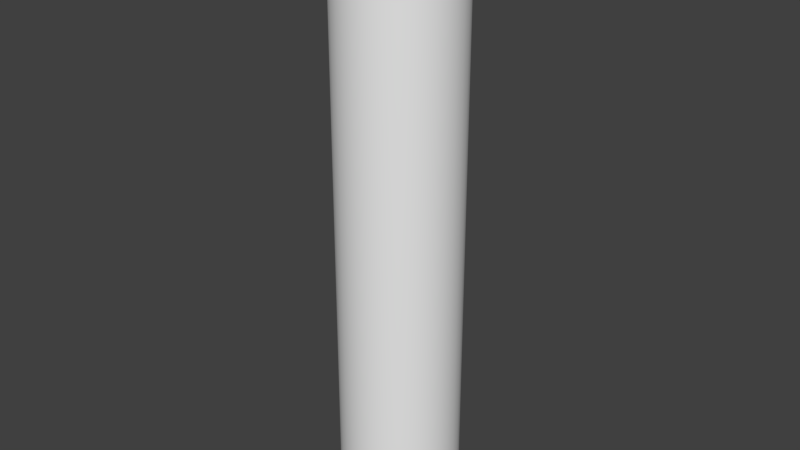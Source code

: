 # Source: untitled.blend  (saved by Blender 2.79.0; exported with 4.5.12 LTS)
import bpy
from mathutils import Matrix  # noqa: F401  (used for matrix-valued properties, if any)

bpy.ops.wm.read_factory_settings(use_empty=True)
scene = bpy.context.scene
scene.name = 'Scene'

# ---- collections
col_collection_1 = bpy.data.collections.new('Collection 1'); scene.collection.children.link(col_collection_1)

# ---- materials (node trees are filled in below, after node groups)
mat_material = bpy.data.materials.new('Material')
mat_material.alpha_threshold = 0.0
mat_material.use_transparent_shadow = False
mat_material.roughness = 0.5

# ---- material node trees

# ---- world
world_world = bpy.data.worlds.new('World'); scene.world = world_world
world_world.color = (0.05088, 0.05088, 0.05088)
world_world.use_sun_shadow = False
world_world.sun_shadow_jitter_overblur = 0.0
world_world.cycles.sampling_method = 'MANUAL'

# ---- meshes
me_walec_003 = bpy.data.meshes.new('Walec.003')
me_walec_003.from_pydata([(9.103, 400.0, 25.01), (13.31, 400.0, 23.05), (17.11, 400.0, 20.39), (20.39, 400.0, 17.11), (23.05, 400.0, 13.31), (25.01, 400.0, 9.103), (26.21, 400.0, 4.622), (26.62, 400.0, 0.0), (26.21, 400.0, -4.622), (25.01, 400.0, -9.103), (23.05, 400.0, -13.31), (20.39, 400.0, -17.11), (17.11, 400.0, -20.39), (13.31, 400.0, -23.05), (9.103, 400.0, -25.01), (4.622, 400.0, -26.21), (0.0, 400.0, -26.62), (-4.622, 400.0, -26.21), (-9.103, 400.0, -25.01), (-13.31, 400.0, -23.05), (-17.11, 400.0, -20.39), (-20.39, 400.0, -17.11), (-23.05, 400.0, -13.31), (-25.01, 400.0, -9.103), (-26.21, 400.0, -4.622), (-26.62, 400.0, 0.0), (-26.21, 400.0, 4.622), (-25.01, 400.0, 9.103), (-23.05, 400.0, 13.31), (-20.39, 400.0, 17.11), (-17.11, 400.0, 20.39), (-13.31, 400.0, 23.05), (-9.103, 400.0, 25.01), (-4.622, 400.0, 26.21), (0.0, 400.0, 26.62), (4.622, 400.0, 26.21), (39.39, 0.0, -6.946), (40.0, 0.0, 0.0), (0.0, 0.0, 0.0), (39.39, 0.0, -6.946), (39.39, 380.0, -6.946), (40.0, 380.0, 0.0), (40.0, 0.0, 0.0), (-13.68, 0.0, 37.59), (-20.0, 0.0, 34.64), (37.59, 0.0, -13.68), (37.59, 0.0, -13.68), (37.59, 380.0, -13.68), (-13.68, 0.0, 37.59), (-13.68, 380.0, 37.59), (-20.0, 380.0, 34.64), (-20.0, 0.0, 34.64), (34.64, 0.0, -20.0), (34.64, 0.0, -20.0), (34.64, 380.0, -20.0), (-6.946, 0.0, 39.39), (30.64, 0.0, -25.71), (30.64, 0.0, -25.71), (30.64, 380.0, -25.71), (-6.946, 0.0, 39.39), (-6.946, 380.0, 39.39), (25.71, 0.0, -30.64), (25.71, 0.0, -30.64), (25.71, 380.0, -30.64), (0.0, 0.0, 40.0), (20.0, 0.0, -34.64), (20.0, 0.0, -34.64), (20.0, 380.0, -34.64), (0.0, 0.0, 40.0), (0.0, 380.0, 40.0), (13.68, 0.0, -37.59), (13.68, 0.0, -37.59), (13.68, 380.0, -37.59), (6.946, 0.0, 39.39), (6.946, 0.0, -39.39), (6.946, 0.0, -39.39), (6.946, 380.0, -39.39), (6.946, 0.0, 39.39), (6.946, 380.0, 39.39), (0.0, 0.0, -40.0), (0.0, 0.0, -40.0), (0.0, 380.0, -40.0), (13.68, 0.0, 37.59), (-6.946, 0.0, -39.39), (-6.946, 0.0, -39.39), (-6.946, 380.0, -39.39), (13.68, 0.0, 37.59), (13.68, 380.0, 37.59), (-13.68, 0.0, -37.59), (-13.68, 0.0, -37.59), (-13.68, 380.0, -37.59), (20.0, 0.0, 34.64), (-20.0, 0.0, -34.64), (-20.0, 0.0, -34.64), (-20.0, 380.0, -34.64), (20.0, 0.0, 34.64), (20.0, 380.0, 34.64), (-25.71, 0.0, -30.64), (-25.71, 0.0, -30.64), (-25.71, 380.0, -30.64), (25.71, 0.0, 30.64), (-30.64, 0.0, -25.71), (-30.64, 0.0, -25.71), (-30.64, 380.0, -25.71), (25.71, 0.0, 30.64), (25.71, 380.0, 30.64), (-34.64, 0.0, -20.0), (-34.64, 0.0, -20.0), (-34.64, 380.0, -20.0), (30.64, 0.0, 25.71), (-37.59, 0.0, -13.68), (-37.59, 0.0, -13.68), (-37.59, 380.0, -13.68), (30.64, 0.0, 25.71), (30.64, 380.0, 25.71), (-39.39, 0.0, -6.946), (-39.39, 0.0, -6.946), (-39.39, 380.0, -6.946), (34.64, 0.0, 20.0), (-40.0, 0.0, 0.0), (-40.0, 0.0, 0.0), (-40.0, 380.0, 0.0), (34.64, 0.0, 20.0), (34.64, 380.0, 20.0), (-39.39, 0.0, 6.946), (-39.39, 0.0, 6.946), (-39.39, 380.0, 6.946), (37.59, 0.0, 13.68), (-37.59, 0.0, 13.68), (-37.59, 0.0, 13.68), (-37.59, 380.0, 13.68), (37.59, 0.0, 13.68), (37.59, 380.0, 13.68), (-34.64, 0.0, 20.0), (-34.64, 0.0, 20.0), (-34.64, 380.0, 20.0), (39.39, 0.0, 6.946), (-30.64, 0.0, 25.71), (-30.64, 0.0, 25.71), (-30.64, 380.0, 25.71), (39.39, 0.0, 6.946), (39.39, 380.0, 6.946), (-25.71, 0.0, 30.64), (-25.71, 0.0, 30.64), (-25.71, 380.0, 30.64), (29.88, 399.4, 0.0), (29.43, 399.4, -5.189), (28.08, 399.4, -10.22), (-14.94, 399.4, 25.88), (-10.22, 399.4, 28.08), (25.88, 399.4, -14.94), (22.89, 399.4, -19.21), (-5.189, 399.4, 29.43), (19.21, 399.4, -22.89), (14.94, 399.4, -25.88), (0.0, 399.4, 29.88), (10.22, 399.4, -28.08), (5.189, 399.4, -29.43), (5.189, 399.4, 29.43), (0.0, 399.4, -29.88), (-5.189, 399.4, -29.43), (10.22, 399.4, 28.08), (-10.22, 399.4, -28.08), (-14.94, 399.4, -25.88), (14.94, 399.4, 25.88), (-19.21, 399.4, -22.89), (-22.89, 399.4, -19.21), (19.21, 399.4, 22.89), (-25.88, 399.4, -14.94), (-28.08, 399.4, -10.22), (22.89, 399.4, 19.21), (-29.43, 399.4, -5.189), (-29.88, 399.4, 0.0), (25.88, 399.4, 14.94), (-29.43, 399.4, 5.189), (-28.08, 399.4, 10.22), (28.08, 399.4, 10.22), (-25.88, 399.4, 14.94), (-22.89, 399.4, 19.21), (29.43, 399.4, 5.189), (-19.21, 399.4, 22.89), (33.16, 397.4, 0.0), (32.66, 397.4, -5.758), (36.08, 394.1, 0.0), (35.53, 394.1, -6.265), (38.29, 389.8, 0.0), (37.71, 389.8, -6.649), (39.6, 384.9, 0.0), (38.99, 384.9, -6.876), (31.16, 397.4, -11.34), (33.9, 394.1, -12.34), (35.98, 389.8, -13.1), (37.21, 384.9, -13.54), (-16.58, 397.4, 28.72), (-11.34, 397.4, 31.16), (-18.04, 394.1, 31.25), (-12.34, 394.1, 33.9), (-19.15, 389.8, 33.16), (-13.1, 389.8, 35.98), (-19.8, 384.9, 34.29), (-13.54, 384.9, 37.21), (28.72, 397.4, -16.58), (31.25, 394.1, -18.04), (33.16, 389.8, -19.15), (34.29, 384.9, -19.8), (25.4, 397.4, -21.32), (27.64, 394.1, -23.19), (29.33, 389.8, -24.61), (30.33, 384.9, -25.45), (-5.758, 397.4, 32.66), (-6.265, 394.1, 35.53), (-6.649, 389.8, 37.71), (-6.876, 384.9, 38.99), (21.32, 397.4, -25.4), (23.19, 394.1, -27.64), (24.61, 389.8, -29.33), (25.45, 384.9, -30.33), (16.58, 397.4, -28.72), (18.04, 394.1, -31.25), (19.15, 389.8, -33.16), (19.8, 384.9, -34.29), (0.0, 397.4, 33.16), (0.0, 394.1, 36.08), (0.0, 389.8, 38.29), (0.0, 384.9, 39.6), (11.34, 397.4, -31.16), (12.34, 394.1, -33.9), (13.1, 389.8, -35.98), (13.54, 384.9, -37.21), (5.758, 397.4, -32.66), (6.265, 394.1, -35.53), (6.649, 389.8, -37.71), (6.876, 384.9, -38.99), (5.758, 397.4, 32.66), (6.265, 394.1, 35.53), (6.649, 389.8, 37.71), (6.876, 384.9, 38.99), (0.0, 397.4, -33.16), (0.0, 394.1, -36.08), (0.0, 389.8, -38.29), (0.0, 384.9, -39.6), (-5.758, 397.4, -32.66), (-6.265, 394.1, -35.53), (-6.649, 389.8, -37.71), (-6.876, 384.9, -38.99), (11.34, 397.4, 31.16), (12.34, 394.1, 33.9), (13.1, 389.8, 35.98), (13.54, 384.9, 37.21), (-11.34, 397.4, -31.16), (-12.34, 394.1, -33.9), (-13.1, 389.8, -35.98), (-13.54, 384.9, -37.21), (-16.58, 397.4, -28.72), (-18.04, 394.1, -31.25), (-19.15, 389.8, -33.16), (-19.8, 384.9, -34.29), (16.58, 397.4, 28.72), (18.04, 394.1, 31.25), (19.15, 389.8, 33.16), (19.8, 384.9, 34.29), (-21.32, 397.4, -25.4), (-23.19, 394.1, -27.64), (-24.61, 389.8, -29.33), (-25.45, 384.9, -30.33), (-25.4, 397.4, -21.32), (-27.64, 394.1, -23.19), (-29.33, 389.8, -24.61), (-30.33, 384.9, -25.45), (21.32, 397.4, 25.4), (23.19, 394.1, 27.64), (24.61, 389.8, 29.33), (25.45, 384.9, 30.33), (-28.72, 397.4, -16.58), (-31.25, 394.1, -18.04), (-33.16, 389.8, -19.15), (-34.29, 384.9, -19.8), (-31.16, 397.4, -11.34), (-33.9, 394.1, -12.34), (-35.98, 389.8, -13.1), (-37.21, 384.9, -13.54), (25.4, 397.4, 21.32), (27.64, 394.1, 23.19), (29.33, 389.8, 24.61), (30.33, 384.9, 25.45), (-32.66, 397.4, -5.758), (-35.53, 394.1, -6.265), (-37.71, 389.8, -6.649), (-38.99, 384.9, -6.876), (-33.16, 397.4, 0.0), (-36.08, 394.1, 0.0), (-38.29, 389.8, 0.0), (-39.6, 384.9, 0.0), (28.72, 397.4, 16.58), (31.25, 394.1, 18.04), (33.16, 389.8, 19.15), (34.29, 384.9, 19.8), (-32.66, 397.4, 5.758), (-35.53, 394.1, 6.265), (-37.71, 389.8, 6.649), (-38.99, 384.9, 6.876), (-31.16, 397.4, 11.34), (-33.9, 394.1, 12.34), (-35.98, 389.8, 13.1), (-37.21, 384.9, 13.54), (31.16, 397.4, 11.34), (33.9, 394.1, 12.34), (35.98, 389.8, 13.1), (37.21, 384.9, 13.54), (-28.72, 397.4, 16.58), (-31.25, 394.1, 18.04), (-33.16, 389.8, 19.15), (-34.29, 384.9, 19.8), (-25.4, 397.4, 21.32), (-27.64, 394.1, 23.19), (-29.33, 389.8, 24.61), (-30.33, 384.9, 25.45), (32.66, 397.4, 5.758), (35.53, 394.1, 6.265), (37.71, 389.8, 6.649), (38.99, 384.9, 6.876), (-21.32, 397.4, 25.4), (-23.19, 394.1, 27.64), (-24.61, 389.8, 29.33), (-25.45, 384.9, 30.33)], [], [(0, 1, 2, 3, 4, 5, 6, 7, 8, 9, 10, 11, 12, 13, 14, 15, 16, 17, 18, 19, 20, 21, 22, 23, 24, 25, 26, 27, 28, 29, 30, 31, 32, 33, 34, 35), (36, 37, 38), (39, 40, 41, 42), (43, 44, 38), (45, 36, 38), (46, 47, 40, 39), (48, 49, 50, 51), (52, 45, 38), (53, 54, 47, 46), (55, 43, 38), (56, 52, 38), (57, 58, 54, 53), (59, 60, 49, 48), (61, 56, 38), (62, 63, 58, 57), (64, 55, 38), (65, 61, 38), (66, 67, 63, 62), (68, 69, 60, 59), (70, 65, 38), (71, 72, 67, 66), (73, 64, 38), (74, 70, 38), (75, 76, 72, 71), (77, 78, 69, 68), (79, 74, 38), (80, 81, 76, 75), (82, 73, 38), (83, 79, 38), (84, 85, 81, 80), (86, 87, 78, 77), (88, 83, 38), (89, 90, 85, 84), (91, 82, 38), (92, 88, 38), (93, 94, 90, 89), (95, 96, 87, 86), (97, 92, 38), (98, 99, 94, 93), (100, 91, 38), (101, 97, 38), (102, 103, 99, 98), (104, 105, 96, 95), (106, 101, 38), (107, 108, 103, 102), (109, 100, 38), (110, 106, 38), (111, 112, 108, 107), (113, 114, 105, 104), (115, 110, 38), (116, 117, 112, 111), (118, 109, 38), (119, 115, 38), (120, 121, 117, 116), (122, 123, 114, 113), (124, 119, 38), (125, 126, 121, 120), (127, 118, 38), (128, 124, 38), (129, 130, 126, 125), (131, 132, 123, 122), (133, 128, 38), (134, 135, 130, 129), (136, 127, 38), (137, 133, 38), (138, 139, 135, 134), (140, 141, 132, 131), (142, 137, 38), (143, 144, 139, 138), (37, 136, 38), (44, 142, 38), (51, 50, 144, 143), (42, 41, 141, 140), (7, 145, 146, 8), (8, 146, 147, 9), (31, 148, 149, 32), (9, 147, 150, 10), (10, 150, 151, 11), (32, 149, 152, 33), (11, 151, 153, 12), (12, 153, 154, 13), (33, 152, 155, 34), (13, 154, 156, 14), (14, 156, 157, 15), (34, 155, 158, 35), (15, 157, 159, 16), (16, 159, 160, 17), (35, 158, 161, 0), (17, 160, 162, 18), (18, 162, 163, 19), (0, 161, 164, 1), (19, 163, 165, 20), (20, 165, 166, 21), (1, 164, 167, 2), (21, 166, 168, 22), (22, 168, 169, 23), (2, 167, 170, 3), (23, 169, 171, 24), (24, 171, 172, 25), (3, 170, 173, 4), (25, 172, 174, 26), (26, 174, 175, 27), (4, 173, 176, 5), (27, 175, 177, 28), (28, 177, 178, 29), (5, 176, 179, 6), (29, 178, 180, 30), (30, 180, 148, 31), (6, 179, 145, 7), (145, 181, 182, 146), (181, 183, 184, 182), (183, 185, 186, 184), (185, 187, 188, 186), (187, 41, 40, 188), (146, 182, 189, 147), (182, 184, 190, 189), (184, 186, 191, 190), (186, 188, 192, 191), (188, 40, 47, 192), (148, 193, 194, 149), (193, 195, 196, 194), (195, 197, 198, 196), (197, 199, 200, 198), (199, 50, 49, 200), (147, 189, 201, 150), (189, 190, 202, 201), (190, 191, 203, 202), (191, 192, 204, 203), (192, 47, 54, 204), (150, 201, 205, 151), (201, 202, 206, 205), (202, 203, 207, 206), (203, 204, 208, 207), (204, 54, 58, 208), (149, 194, 209, 152), (194, 196, 210, 209), (196, 198, 211, 210), (198, 200, 212, 211), (200, 49, 60, 212), (151, 205, 213, 153), (205, 206, 214, 213), (206, 207, 215, 214), (207, 208, 216, 215), (208, 58, 63, 216), (153, 213, 217, 154), (213, 214, 218, 217), (214, 215, 219, 218), (215, 216, 220, 219), (216, 63, 67, 220), (152, 209, 221, 155), (209, 210, 222, 221), (210, 211, 223, 222), (211, 212, 224, 223), (212, 60, 69, 224), (154, 217, 225, 156), (217, 218, 226, 225), (218, 219, 227, 226), (219, 220, 228, 227), (220, 67, 72, 228), (156, 225, 229, 157), (225, 226, 230, 229), (226, 227, 231, 230), (227, 228, 232, 231), (228, 72, 76, 232), (155, 221, 233, 158), (221, 222, 234, 233), (222, 223, 235, 234), (223, 224, 236, 235), (224, 69, 78, 236), (157, 229, 237, 159), (229, 230, 238, 237), (230, 231, 239, 238), (231, 232, 240, 239), (232, 76, 81, 240), (159, 237, 241, 160), (237, 238, 242, 241), (238, 239, 243, 242), (239, 240, 244, 243), (240, 81, 85, 244), (158, 233, 245, 161), (233, 234, 246, 245), (234, 235, 247, 246), (235, 236, 248, 247), (236, 78, 87, 248), (160, 241, 249, 162), (241, 242, 250, 249), (242, 243, 251, 250), (243, 244, 252, 251), (244, 85, 90, 252), (162, 249, 253, 163), (249, 250, 254, 253), (250, 251, 255, 254), (251, 252, 256, 255), (252, 90, 94, 256), (161, 245, 257, 164), (245, 246, 258, 257), (246, 247, 259, 258), (247, 248, 260, 259), (248, 87, 96, 260), (163, 253, 261, 165), (253, 254, 262, 261), (254, 255, 263, 262), (255, 256, 264, 263), (256, 94, 99, 264), (165, 261, 265, 166), (261, 262, 266, 265), (262, 263, 267, 266), (263, 264, 268, 267), (264, 99, 103, 268), (164, 257, 269, 167), (257, 258, 270, 269), (258, 259, 271, 270), (259, 260, 272, 271), (260, 96, 105, 272), (166, 265, 273, 168), (265, 266, 274, 273), (266, 267, 275, 274), (267, 268, 276, 275), (268, 103, 108, 276), (168, 273, 277, 169), (273, 274, 278, 277), (274, 275, 279, 278), (275, 276, 280, 279), (276, 108, 112, 280), (167, 269, 281, 170), (269, 270, 282, 281), (270, 271, 283, 282), (271, 272, 284, 283), (272, 105, 114, 284), (169, 277, 285, 171), (277, 278, 286, 285), (278, 279, 287, 286), (279, 280, 288, 287), (280, 112, 117, 288), (171, 285, 289, 172), (285, 286, 290, 289), (286, 287, 291, 290), (287, 288, 292, 291), (288, 117, 121, 292), (170, 281, 293, 173), (281, 282, 294, 293), (282, 283, 295, 294), (283, 284, 296, 295), (284, 114, 123, 296), (172, 289, 297, 174), (289, 290, 298, 297), (290, 291, 299, 298), (291, 292, 300, 299), (292, 121, 126, 300), (174, 297, 301, 175), (297, 298, 302, 301), (298, 299, 303, 302), (299, 300, 304, 303), (300, 126, 130, 304), (173, 293, 305, 176), (293, 294, 306, 305), (294, 295, 307, 306), (295, 296, 308, 307), (296, 123, 132, 308), (175, 301, 309, 177), (301, 302, 310, 309), (302, 303, 311, 310), (303, 304, 312, 311), (304, 130, 135, 312), (177, 309, 313, 178), (309, 310, 314, 313), (310, 311, 315, 314), (311, 312, 316, 315), (312, 135, 139, 316), (176, 305, 317, 179), (305, 306, 318, 317), (306, 307, 319, 318), (307, 308, 320, 319), (308, 132, 141, 320), (178, 313, 321, 180), (313, 314, 322, 321), (314, 315, 323, 322), (315, 316, 324, 323), (316, 139, 144, 324), (180, 321, 193, 148), (321, 322, 195, 193), (322, 323, 197, 195), (323, 324, 199, 197), (324, 144, 50, 199), (179, 317, 181, 145), (317, 318, 183, 181), (318, 319, 185, 183), (319, 320, 187, 185), (320, 141, 41, 187)])
me_walec_003.polygons.foreach_set('use_smooth', [True] * 289)
_uv = me_walec_003.uv_layers.new(name='UVMap')
_uv.uv.foreach_set('vector', [0.6109, 0.8137, 0.6644, 0.7893, 0.7128, 0.7557, 0.7546, 0.7142, 0.7884, 0.6659, 0.8131, 0.6124, 0.8281, 0.5555, 0.8328, 0.4968, 0.8271, 0.4384, 0.8112, 0.3819, 0.7857, 0.3292, 0.7515, 0.2819, 0.7097, 0.2414, 0.6616, 0.2089, 0.6087, 0.1853, 0.5527, 0.1713, 0.4953, 0.1672, 0.4382, 0.173, 0.3831, 0.1884, 0.3316, 0.213, 0.285, 0.2461, 0.2448, 0.2865, 0.2121, 0.3332, 0.1879, 0.3848, 0.1728, 0.4398, 0.1672, 0.4967, 0.1715, 0.5538, 0.1856, 0.6094, 0.2092, 0.662, 0.2415, 0.7098, 0.2817, 0.7514, 0.3287, 0.7855, 0.3811, 0.811, 0.4373, 0.8269, 0.4955, 0.8328, 0.554, 0.8284, 0.007596, 0.5868, 0.0, 0.5, 0.5, 0.5, 0.02613, 0.722, 0.9761, 0.722, 0.9761, 0.7498, 0.02613, 0.7498, 0.671, 0.03015, 0.75, 0.06699, 0.5, 0.5, 0.03015, 0.671, 0.007596, 0.5868, 0.5, 0.5, 0.02613, 0.6942, 0.9761, 0.6942, 0.9761, 0.722, 0.02613, 0.722, 0.02697, 0.5554, 0.977, 0.5554, 0.977, 0.5831, 0.02697, 0.5831, 0.06699, 0.75, 0.03015, 0.671, 0.5, 0.5, 0.02613, 0.6665, 0.9761, 0.6665, 0.9761, 0.6942, 0.02613, 0.6942, 0.5868, 0.007596, 0.671, 0.03015, 0.5, 0.5, 0.117, 0.8214, 0.06699, 0.75, 0.5, 0.5, 0.02613, 0.6387, 0.9761, 0.6387, 0.9761, 0.6665, 0.02613, 0.6665, 0.02697, 0.5276, 0.977, 0.5276, 0.977, 0.5554, 0.02697, 0.5554, 0.1786, 0.883, 0.117, 0.8214, 0.5, 0.5, 0.02613, 0.6109, 0.9761, 0.6109, 0.9761, 0.6387, 0.02613, 0.6387, 0.5, 0.0, 0.5868, 0.007596, 0.5, 0.5, 0.25, 0.933, 0.1786, 0.883, 0.5, 0.5, 0.02613, 0.5831, 0.9761, 0.5831, 0.9761, 0.6109, 0.02613, 0.6109, 0.02697, 0.4998, 0.977, 0.4998, 0.977, 0.5276, 0.02697, 0.5276, 0.329, 0.9698, 0.25, 0.933, 0.5, 0.5, 0.02613, 0.5554, 0.9761, 0.5554, 0.9761, 0.5831, 0.02613, 0.5831, 0.4132, 0.007596, 0.5, 0.0, 0.5, 0.5, 0.4132, 0.9924, 0.329, 0.9698, 0.5, 0.5, 0.02613, 0.5276, 0.9761, 0.5276, 0.9761, 0.5554, 0.02613, 0.5554, 0.02697, 0.472, 0.977, 0.472, 0.977, 0.4998, 0.02697, 0.4998, 0.5, 1.0, 0.4132, 0.9924, 0.5, 0.5, 0.02613, 0.4998, 0.9761, 0.4998, 0.9761, 0.5276, 0.02613, 0.5276, 0.329, 0.03015, 0.4132, 0.007596, 0.5, 0.5, 0.5868, 0.9924, 0.5, 1.0, 0.5, 0.5, 0.02613, 0.472, 0.9761, 0.472, 0.9761, 0.4998, 0.02613, 0.4998, 0.02697, 0.4442, 0.977, 0.4442, 0.977, 0.472, 0.02697, 0.472, 0.671, 0.9698, 0.5868, 0.9924, 0.5, 0.5, 0.02613, 0.4442, 0.9761, 0.4442, 0.9761, 0.472, 0.02613, 0.472, 0.25, 0.06699, 0.329, 0.03015, 0.5, 0.5, 0.75, 0.933, 0.671, 0.9698, 0.5, 0.5, 0.02613, 0.4165, 0.9761, 0.4165, 0.9761, 0.4442, 0.02613, 0.4442, 0.02697, 0.4165, 0.977, 0.4165, 0.977, 0.4442, 0.02697, 0.4442, 0.8214, 0.883, 0.75, 0.933, 0.5, 0.5, 0.02613, 0.3887, 0.9761, 0.3887, 0.9761, 0.4165, 0.02613, 0.4165, 0.1786, 0.117, 0.25, 0.06699, 0.5, 0.5, 0.883, 0.8214, 0.8214, 0.883, 0.5, 0.5, 0.02613, 0.3609, 0.9761, 0.3609, 0.9761, 0.3887, 0.02613, 0.3887, 0.02697, 0.3887, 0.977, 0.3887, 0.977, 0.4165, 0.02697, 0.4165, 0.933, 0.75, 0.883, 0.8214, 0.5, 0.5, 0.02613, 0.3331, 0.9761, 0.3331, 0.9761, 0.3609, 0.02613, 0.3609, 0.117, 0.1786, 0.1786, 0.117, 0.5, 0.5, 0.9698, 0.671, 0.933, 0.75, 0.5, 0.5, 0.02613, 0.3054, 0.9761, 0.3054, 0.9761, 0.3331, 0.02613, 0.3331, 0.02697, 0.3609, 0.977, 0.3609, 0.977, 0.3887, 0.02697, 0.3887, 0.9924, 0.5868, 0.9698, 0.671, 0.5, 0.5, 0.02613, 0.2776, 0.9761, 0.2776, 0.9761, 0.3054, 0.02613, 0.3054, 0.06699, 0.25, 0.117, 0.1786, 0.5, 0.5, 1.0, 0.5, 0.9924, 0.5868, 0.5, 0.5, 0.02613, 0.2498, 0.9761, 0.2498, 0.9761, 0.2776, 0.02613, 0.2776, 0.02697, 0.3331, 0.977, 0.3331, 0.977, 0.3609, 0.02697, 0.3609, 0.9924, 0.4132, 1.0, 0.5, 0.5, 0.5, 0.02697, 0.722, 0.977, 0.722, 0.977, 0.7498, 0.02697, 0.7498, 0.03015, 0.329, 0.06699, 0.25, 0.5, 0.5, 0.9698, 0.329, 0.9924, 0.4132, 0.5, 0.5, 0.02697, 0.6942, 0.977, 0.6942, 0.977, 0.722, 0.02697, 0.722, 0.02697, 0.3054, 0.977, 0.3054, 0.977, 0.3331, 0.02697, 0.3331, 0.933, 0.25, 0.9698, 0.329, 0.5, 0.5, 0.02697, 0.6665, 0.977, 0.6665, 0.977, 0.6942, 0.02697, 0.6942, 0.007596, 0.4132, 0.03015, 0.329, 0.5, 0.5, 0.883, 0.1786, 0.933, 0.25, 0.5, 0.5, 0.02697, 0.6387, 0.977, 0.6387, 0.977, 0.6665, 0.02697, 0.6665, 0.02697, 0.2776, 0.977, 0.2776, 0.977, 0.3054, 0.02697, 0.3054, 0.8214, 0.117, 0.883, 0.1786, 0.5, 0.5, 0.02697, 0.6109, 0.977, 0.6109, 0.977, 0.6387, 0.02697, 0.6387, 0.0, 0.5, 0.007596, 0.4132, 0.5, 0.5, 0.75, 0.06699, 0.8214, 0.117, 0.5, 0.5, 0.02697, 0.5831, 0.977, 0.5831, 0.977, 0.6109, 0.02697, 0.6109, 0.02697, 0.2498, 0.977, 0.2498, 0.977, 0.2776, 0.02697, 0.2776, 0.8328, 0.4968, 0.8523, 0.4981, 0.8463, 0.4349, 0.8271, 0.4384, 0.8271, 0.4384, 0.8466, 0.4363, 0.8296, 0.3752, 0.8112, 0.3819, 0.3287, 0.7855, 0.3191, 0.8025, 0.376, 0.8299, 0.3811, 0.811, 0.8112, 0.3819, 0.8301, 0.3766, 0.8027, 0.3195, 0.7857, 0.3292, 0.7857, 0.3292, 0.8035, 0.3208, 0.7666, 0.2695, 0.7515, 0.2819, 0.3811, 0.811, 0.3746, 0.8294, 0.4354, 0.8465, 0.4373, 0.8269, 0.7515, 0.2819, 0.7676, 0.2706, 0.7224, 0.2266, 0.7097, 0.2414, 0.7097, 0.2414, 0.7235, 0.2275, 0.6716, 0.1921, 0.6616, 0.2089, 0.4373, 0.8269, 0.434, 0.8462, 0.497, 0.8524, 0.4955, 0.8328, 0.6616, 0.2089, 0.6728, 0.1928, 0.6156, 0.167, 0.6087, 0.1853, 0.6087, 0.1853, 0.617, 0.1675, 0.5563, 0.1521, 0.5527, 0.1713, 0.4955, 0.8328, 0.4955, 0.8524, 0.5587, 0.8474, 0.554, 0.8284, 0.5527, 0.1713, 0.5577, 0.1523, 0.4954, 0.1476, 0.4953, 0.1672, 0.4953, 0.1672, 0.4968, 0.1476, 0.4348, 0.1537, 0.4382, 0.173, 0.554, 0.8284, 0.5573, 0.8477, 0.6188, 0.8317, 0.6109, 0.8137, 0.4382, 0.173, 0.4362, 0.1534, 0.3763, 0.1701, 0.3831, 0.1884, 0.3831, 0.1884, 0.3776, 0.1696, 0.3215, 0.1963, 0.3316, 0.213, 0.6109, 0.8137, 0.6174, 0.8322, 0.6751, 0.8057, 0.6644, 0.7893, 0.3316, 0.213, 0.3227, 0.1955, 0.2721, 0.2314, 0.285, 0.2461, 0.285, 0.2461, 0.2732, 0.2304, 0.2294, 0.2744, 0.2448, 0.2865, 0.6644, 0.7893, 0.6739, 0.8064, 0.7261, 0.7701, 0.7128, 0.7557, 0.2448, 0.2865, 0.2304, 0.2733, 0.1948, 0.3241, 0.2121, 0.3332, 0.2121, 0.3332, 0.1955, 0.3228, 0.1691, 0.379, 0.1879, 0.3848, 0.7128, 0.7557, 0.725, 0.7711, 0.7701, 0.7262, 0.7546, 0.7142, 0.1879, 0.3848, 0.1696, 0.3776, 0.1533, 0.4375, 0.1728, 0.4398, 0.1728, 0.4398, 0.1535, 0.4361, 0.1477, 0.4979, 0.1672, 0.4967, 0.7546, 0.7142, 0.7692, 0.7273, 0.8057, 0.6751, 0.7884, 0.6659, 0.1672, 0.4967, 0.1477, 0.4965, 0.1525, 0.5585, 0.1715, 0.5538, 0.1715, 0.5538, 0.1523, 0.5571, 0.1678, 0.6175, 0.1856, 0.6094, 0.7884, 0.6659, 0.8049, 0.6764, 0.8317, 0.6187, 0.8131, 0.6124, 0.1856, 0.6094, 0.1673, 0.6162, 0.193, 0.6731, 0.2092, 0.662, 0.2092, 0.662, 0.1923, 0.6718, 0.2276, 0.7236, 0.2415, 0.7098, 0.8131, 0.6124, 0.8312, 0.62, 0.8474, 0.5585, 0.8281, 0.5555, 0.2415, 0.7098, 0.2266, 0.7225, 0.2704, 0.7674, 0.2817, 0.7514, 0.2817, 0.7514, 0.2693, 0.7665, 0.3204, 0.8033, 0.3287, 0.7855, 0.8281, 0.5555, 0.8472, 0.56, 0.8523, 0.4966, 0.8328, 0.4968, 0.8523, 0.4981, 0.8719, 0.4993, 0.8656, 0.4314, 0.8463, 0.4349, 0.8719, 0.4993, 0.8915, 0.5006, 0.8848, 0.428, 0.8656, 0.4314, 0.8915, 0.5006, 0.911, 0.5019, 0.9041, 0.4245, 0.8848, 0.428, 0.911, 0.5019, 0.9306, 0.5031, 0.9233, 0.421, 0.9041, 0.4245, 0.9306, 0.5031, 0.9502, 0.5044, 0.9426, 0.4175, 0.9233, 0.421, 0.8466, 0.4363, 0.8661, 0.4343, 0.848, 0.3686, 0.8296, 0.3752, 0.8661, 0.4343, 0.8856, 0.4322, 0.8664, 0.3619, 0.848, 0.3686, 0.8856, 0.4322, 0.9051, 0.4302, 0.8848, 0.3553, 0.8664, 0.3619, 0.9051, 0.4302, 0.9246, 0.4282, 0.9032, 0.3486, 0.8848, 0.3553, 0.9246, 0.4282, 0.9441, 0.4261, 0.9215, 0.3419, 0.9032, 0.3486, 0.3191, 0.8025, 0.3095, 0.8196, 0.3708, 0.8488, 0.376, 0.8299, 0.3095, 0.8196, 0.2999, 0.8366, 0.3656, 0.8677, 0.3708, 0.8488, 0.2999, 0.8366, 0.2903, 0.8536, 0.3605, 0.8867, 0.3656, 0.8677, 0.2903, 0.8536, 0.2807, 0.8707, 0.3553, 0.9056, 0.3605, 0.8867, 0.2807, 0.8707, 0.2711, 0.8877, 0.3501, 0.9245, 0.3553, 0.9056, 0.8301, 0.3766, 0.849, 0.3713, 0.8197, 0.3099, 0.8027, 0.3195, 0.849, 0.3713, 0.8679, 0.366, 0.8367, 0.3002, 0.8197, 0.3099, 0.8679, 0.366, 0.8868, 0.3607, 0.8537, 0.2905, 0.8367, 0.3002, 0.8868, 0.3607, 0.9056, 0.3554, 0.8707, 0.2808, 0.8537, 0.2905, 0.9056, 0.3554, 0.9245, 0.3501, 0.8877, 0.2711, 0.8707, 0.2808, 0.8035, 0.3208, 0.8212, 0.3124, 0.7817, 0.257, 0.7666, 0.2695, 0.8212, 0.3124, 0.8389, 0.304, 0.7968, 0.2446, 0.7817, 0.257, 0.8389, 0.304, 0.8566, 0.2955, 0.8119, 0.2322, 0.7968, 0.2446, 0.8566, 0.2955, 0.8743, 0.2871, 0.827, 0.2197, 0.8119, 0.2322, 0.8743, 0.2871, 0.8921, 0.2787, 0.8421, 0.2073, 0.827, 0.2197, 0.3746, 0.8294, 0.3681, 0.8478, 0.4336, 0.866, 0.4354, 0.8465, 0.3681, 0.8478, 0.3615, 0.8663, 0.4317, 0.8855, 0.4336, 0.866, 0.3615, 0.8663, 0.355, 0.8847, 0.4298, 0.905, 0.4317, 0.8855, 0.355, 0.8847, 0.3485, 0.9031, 0.428, 0.9246, 0.4298, 0.905, 0.3485, 0.9031, 0.3419, 0.9215, 0.4261, 0.9441, 0.428, 0.9246, 0.7676, 0.2706, 0.7836, 0.2593, 0.7352, 0.2117, 0.7224, 0.2266, 0.7836, 0.2593, 0.7996, 0.2479, 0.7479, 0.1969, 0.7352, 0.2117, 0.7996, 0.2479, 0.8156, 0.2366, 0.7606, 0.182, 0.7479, 0.1969, 0.8156, 0.2366, 0.8316, 0.2253, 0.7733, 0.1672, 0.7606, 0.182, 0.8316, 0.2253, 0.8477, 0.214, 0.786, 0.1523, 0.7733, 0.1672, 0.7235, 0.2275, 0.7374, 0.2136, 0.6815, 0.1753, 0.6716, 0.1921, 0.7374, 0.2136, 0.7512, 0.1997, 0.6915, 0.1584, 0.6815, 0.1753, 0.7512, 0.1997, 0.765, 0.1858, 0.7014, 0.1416, 0.6915, 0.1584, 0.765, 0.1858, 0.7789, 0.1718, 0.7114, 0.1248, 0.7014, 0.1416, 0.7789, 0.1718, 0.7927, 0.1579, 0.7213, 0.1079, 0.7114, 0.1248, 0.434, 0.8462, 0.4307, 0.8655, 0.4985, 0.8719, 0.497, 0.8524, 0.4307, 0.8655, 0.4274, 0.8848, 0.4999, 0.8915, 0.4985, 0.8719, 0.4274, 0.8848, 0.4241, 0.904, 0.5014, 0.9111, 0.4999, 0.8915, 0.4241, 0.904, 0.4208, 0.9233, 0.5029, 0.9306, 0.5014, 0.9111, 0.4208, 0.9233, 0.4175, 0.9426, 0.5044, 0.9502, 0.5029, 0.9306, 0.6728, 0.1928, 0.684, 0.1767, 0.6224, 0.1487, 0.6156, 0.167, 0.684, 0.1767, 0.6952, 0.1606, 0.6293, 0.1304, 0.6224, 0.1487, 0.6952, 0.1606, 0.7064, 0.1445, 0.6362, 0.1121, 0.6293, 0.1304, 0.7064, 0.1445, 0.7177, 0.1284, 0.643, 0.09378, 0.6362, 0.1121, 0.7177, 0.1284, 0.7289, 0.1123, 0.6499, 0.07547, 0.643, 0.09378, 0.617, 0.1675, 0.6252, 0.1497, 0.5598, 0.1328, 0.5563, 0.1521, 0.6252, 0.1497, 0.6334, 0.1319, 0.5633, 0.1136, 0.5598, 0.1328, 0.6334, 0.1319, 0.6416, 0.1141, 0.5668, 0.09437, 0.5633, 0.1136, 0.6416, 0.1141, 0.6498, 0.09627, 0.5704, 0.07513, 0.5668, 0.09437, 0.6498, 0.09627, 0.6581, 0.07845, 0.5739, 0.05589, 0.5704, 0.07513, 0.4955, 0.8524, 0.4956, 0.8719, 0.5635, 0.8665, 0.5587, 0.8474, 0.4956, 0.8719, 0.4956, 0.8915, 0.5682, 0.8855, 0.5635, 0.8665, 0.4956, 0.8915, 0.4956, 0.9111, 0.573, 0.9045, 0.5682, 0.8855, 0.4956, 0.9111, 0.4956, 0.9306, 0.5777, 0.9236, 0.573, 0.9045, 0.4956, 0.9306, 0.4956, 0.9502, 0.5825, 0.9426, 0.5777, 0.9236, 0.5577, 0.1523, 0.5627, 0.1333, 0.4954, 0.1281, 0.4954, 0.1476, 0.5627, 0.1333, 0.5676, 0.1144, 0.4955, 0.1085, 0.4954, 0.1281, 0.5676, 0.1144, 0.5726, 0.09537, 0.4955, 0.08893, 0.4955, 0.1085, 0.5726, 0.09537, 0.5775, 0.07639, 0.4956, 0.06937, 0.4955, 0.08893, 0.5775, 0.07639, 0.5825, 0.05741, 0.4956, 0.04981, 0.4956, 0.06937, 0.4968, 0.1476, 0.4983, 0.1281, 0.4313, 0.1344, 0.4348, 0.1537, 0.4983, 0.1281, 0.4999, 0.1085, 0.4279, 0.1152, 0.4313, 0.1344, 0.4999, 0.1085, 0.5014, 0.08893, 0.4244, 0.09592, 0.4279, 0.1152, 0.5014, 0.08893, 0.5029, 0.06937, 0.421, 0.07666, 0.4244, 0.09592, 0.5029, 0.06937, 0.5044, 0.04981, 0.4175, 0.05741, 0.421, 0.07666, 0.5573, 0.8477, 0.5606, 0.867, 0.6266, 0.8497, 0.6188, 0.8317, 0.5606, 0.867, 0.5639, 0.8863, 0.6345, 0.8676, 0.6266, 0.8497, 0.5639, 0.8863, 0.5673, 0.9055, 0.6423, 0.8856, 0.6345, 0.8676, 0.5673, 0.9055, 0.5706, 0.9248, 0.6502, 0.9036, 0.6423, 0.8856, 0.5706, 0.9248, 0.5739, 0.9441, 0.6581, 0.9215, 0.6502, 0.9036, 0.4362, 0.1534, 0.4342, 0.1339, 0.3694, 0.1518, 0.3763, 0.1701, 0.4342, 0.1339, 0.4322, 0.1144, 0.3625, 0.1334, 0.3694, 0.1518, 0.4322, 0.1144, 0.4302, 0.09492, 0.3557, 0.1151, 0.3625, 0.1334, 0.4302, 0.09492, 0.4281, 0.0754, 0.3488, 0.09678, 0.3557, 0.1151, 0.4281, 0.0754, 0.4261, 0.05589, 0.3419, 0.07845, 0.3488, 0.09678, 0.3776, 0.1696, 0.3721, 0.1508, 0.3114, 0.1795, 0.3215, 0.1963, 0.3721, 0.1508, 0.3666, 0.1319, 0.3013, 0.1627, 0.3114, 0.1795, 0.3666, 0.1319, 0.3611, 0.1131, 0.2913, 0.1459, 0.3013, 0.1627, 0.3611, 0.1131, 0.3556, 0.0943, 0.2812, 0.1291, 0.2913, 0.1459, 0.3556, 0.0943, 0.3501, 0.07547, 0.2711, 0.1123, 0.2812, 0.1291, 0.6174, 0.8322, 0.6239, 0.8507, 0.6859, 0.8221, 0.6751, 0.8057, 0.6239, 0.8507, 0.6304, 0.8691, 0.6966, 0.8385, 0.6859, 0.8221, 0.6304, 0.8691, 0.6369, 0.8876, 0.7074, 0.8549, 0.6966, 0.8385, 0.6369, 0.8876, 0.6434, 0.9061, 0.7181, 0.8713, 0.7074, 0.8549, 0.6434, 0.9061, 0.6499, 0.9245, 0.7289, 0.8877, 0.7181, 0.8713, 0.3227, 0.1955, 0.3139, 0.178, 0.2591, 0.2167, 0.2721, 0.2314, 0.3139, 0.178, 0.3051, 0.1605, 0.2462, 0.202, 0.2591, 0.2167, 0.3051, 0.1605, 0.2963, 0.143, 0.2332, 0.1873, 0.2462, 0.202, 0.2963, 0.143, 0.2875, 0.1255, 0.2202, 0.1726, 0.2332, 0.1873, 0.2875, 0.1255, 0.2787, 0.1079, 0.2073, 0.1579, 0.2202, 0.1726, 0.2732, 0.2304, 0.2613, 0.2148, 0.214, 0.2623, 0.2294, 0.2744, 0.2613, 0.2148, 0.2495, 0.1992, 0.1986, 0.2502, 0.214, 0.2623, 0.2495, 0.1992, 0.2376, 0.1836, 0.1832, 0.2381, 0.1986, 0.2502, 0.2376, 0.1836, 0.2258, 0.168, 0.1678, 0.2261, 0.1832, 0.2381, 0.2258, 0.168, 0.214, 0.1523, 0.1523, 0.214, 0.1678, 0.2261, 0.6739, 0.8064, 0.6834, 0.8235, 0.7394, 0.7845, 0.7261, 0.7701, 0.6834, 0.8235, 0.6929, 0.8407, 0.7528, 0.7989, 0.7394, 0.7845, 0.6929, 0.8407, 0.7024, 0.8578, 0.7661, 0.8133, 0.7528, 0.7989, 0.7024, 0.8578, 0.7118, 0.8749, 0.7794, 0.8277, 0.7661, 0.8133, 0.7118, 0.8749, 0.7213, 0.8921, 0.7927, 0.8421, 0.7794, 0.8277, 0.2304, 0.2733, 0.2159, 0.2601, 0.1774, 0.315, 0.1948, 0.3241, 0.2159, 0.2601, 0.2014, 0.2469, 0.16, 0.3059, 0.1774, 0.315, 0.2014, 0.2469, 0.1869, 0.2337, 0.1427, 0.2968, 0.16, 0.3059, 0.1869, 0.2337, 0.1724, 0.2205, 0.1253, 0.2878, 0.1427, 0.2968, 0.1724, 0.2205, 0.1579, 0.2073, 0.1079, 0.2787, 0.1253, 0.2878, 0.1955, 0.3228, 0.1789, 0.3125, 0.1504, 0.3732, 0.1691, 0.379, 0.1789, 0.3125, 0.1622, 0.3022, 0.1317, 0.3674, 0.1504, 0.3732, 0.1622, 0.3022, 0.1456, 0.2918, 0.1129, 0.3617, 0.1317, 0.3674, 0.1456, 0.2918, 0.1289, 0.2815, 0.0942, 0.3559, 0.1129, 0.3617, 0.1289, 0.2815, 0.1123, 0.2711, 0.07547, 0.3501, 0.0942, 0.3559, 0.725, 0.7711, 0.7372, 0.7864, 0.7856, 0.7381, 0.7701, 0.7262, 0.7372, 0.7864, 0.7494, 0.8017, 0.8011, 0.7501, 0.7856, 0.7381, 0.7494, 0.8017, 0.7616, 0.817, 0.8166, 0.7621, 0.8011, 0.7501, 0.7616, 0.817, 0.7738, 0.8323, 0.8322, 0.7741, 0.8166, 0.7621, 0.7738, 0.8323, 0.786, 0.8477, 0.8477, 0.786, 0.8322, 0.7741, 0.1696, 0.3776, 0.1514, 0.3705, 0.1338, 0.4352, 0.1533, 0.4375, 0.1514, 0.3705, 0.1332, 0.3633, 0.1143, 0.4329, 0.1338, 0.4352, 0.1332, 0.3633, 0.1149, 0.3562, 0.09485, 0.4307, 0.1143, 0.4329, 0.1149, 0.3562, 0.09669, 0.3491, 0.07537, 0.4284, 0.09485, 0.4307, 0.09669, 0.3491, 0.07845, 0.3419, 0.05589, 0.4261, 0.07537, 0.4284, 0.1535, 0.4361, 0.1343, 0.4324, 0.1281, 0.4992, 0.1477, 0.4979, 0.1343, 0.4324, 0.1151, 0.4287, 0.1085, 0.5005, 0.1281, 0.4992, 0.1151, 0.4287, 0.09585, 0.4249, 0.08895, 0.5018, 0.1085, 0.5005, 0.09585, 0.4249, 0.07663, 0.4212, 0.06938, 0.5031, 0.08895, 0.5018, 0.07663, 0.4212, 0.05741, 0.4175, 0.04981, 0.5044, 0.06938, 0.5031, 0.7692, 0.7273, 0.7837, 0.7404, 0.8229, 0.6844, 0.8057, 0.6751, 0.7837, 0.7404, 0.7983, 0.7534, 0.8402, 0.6936, 0.8229, 0.6844, 0.7983, 0.7534, 0.8129, 0.7665, 0.8575, 0.7028, 0.8402, 0.6936, 0.8129, 0.7665, 0.8275, 0.7796, 0.8748, 0.7121, 0.8575, 0.7028, 0.8275, 0.7796, 0.8421, 0.7927, 0.8921, 0.7213, 0.8748, 0.7121, 0.1477, 0.4965, 0.1281, 0.4963, 0.1335, 0.5633, 0.1525, 0.5585, 0.1281, 0.4963, 0.1085, 0.4961, 0.1145, 0.5681, 0.1335, 0.5633, 0.1085, 0.4961, 0.08895, 0.496, 0.09545, 0.5729, 0.1145, 0.5681, 0.08895, 0.496, 0.06938, 0.4958, 0.07643, 0.5777, 0.09545, 0.5729, 0.06938, 0.4958, 0.04981, 0.4956, 0.05741, 0.5825, 0.07643, 0.5777, 0.1523, 0.5571, 0.133, 0.5605, 0.1499, 0.6256, 0.1678, 0.6175, 0.133, 0.5605, 0.1137, 0.5638, 0.132, 0.6337, 0.1499, 0.6256, 0.1137, 0.5638, 0.09444, 0.5672, 0.1142, 0.6419, 0.132, 0.6337, 0.09444, 0.5672, 0.07517, 0.5705, 0.09631, 0.65, 0.1142, 0.6419, 0.07517, 0.5705, 0.05589, 0.5739, 0.07845, 0.6581, 0.09631, 0.65, 0.8049, 0.6764, 0.8215, 0.6869, 0.8503, 0.6249, 0.8317, 0.6187, 0.8215, 0.6869, 0.838, 0.6974, 0.8688, 0.6312, 0.8503, 0.6249, 0.838, 0.6974, 0.8546, 0.7079, 0.8874, 0.6374, 0.8688, 0.6312, 0.8546, 0.7079, 0.8711, 0.7184, 0.906, 0.6436, 0.8874, 0.6374, 0.8711, 0.7184, 0.8877, 0.7289, 0.9245, 0.6499, 0.906, 0.6436, 0.1673, 0.6162, 0.1489, 0.6229, 0.1769, 0.6843, 0.193, 0.6731, 0.1489, 0.6229, 0.1306, 0.6296, 0.1607, 0.6954, 0.1769, 0.6843, 0.1306, 0.6296, 0.1122, 0.6364, 0.1446, 0.7066, 0.1607, 0.6954, 0.1122, 0.6364, 0.09383, 0.6431, 0.1284, 0.7177, 0.1446, 0.7066, 0.09383, 0.6431, 0.07547, 0.6499, 0.1123, 0.7289, 0.1284, 0.7177, 0.1923, 0.6718, 0.1754, 0.6817, 0.2136, 0.7374, 0.2276, 0.7236, 0.1754, 0.6817, 0.1585, 0.6916, 0.1997, 0.7512, 0.2136, 0.7374, 0.1585, 0.6916, 0.1417, 0.7015, 0.1858, 0.7651, 0.1997, 0.7512, 0.1417, 0.7015, 0.1248, 0.7114, 0.1719, 0.7789, 0.1858, 0.7651, 0.1248, 0.7114, 0.1079, 0.7213, 0.1579, 0.7927, 0.1719, 0.7789, 0.8312, 0.62, 0.8493, 0.6276, 0.8668, 0.5616, 0.8474, 0.5585, 0.8493, 0.6276, 0.8673, 0.6353, 0.8861, 0.5647, 0.8668, 0.5616, 0.8673, 0.6353, 0.8854, 0.6429, 0.9054, 0.5677, 0.8861, 0.5647, 0.8854, 0.6429, 0.9035, 0.6505, 0.9248, 0.5708, 0.9054, 0.5677, 0.9035, 0.6505, 0.9215, 0.6581, 0.9441, 0.5739, 0.9248, 0.5708, 0.2266, 0.7225, 0.2118, 0.7352, 0.2591, 0.7835, 0.2704, 0.7674, 0.2118, 0.7352, 0.1969, 0.7479, 0.2479, 0.7995, 0.2591, 0.7835, 0.1969, 0.7479, 0.1821, 0.7606, 0.2366, 0.8156, 0.2479, 0.7995, 0.1821, 0.7606, 0.1672, 0.7733, 0.2253, 0.8316, 0.2366, 0.8156, 0.1672, 0.7733, 0.1523, 0.786, 0.214, 0.8477, 0.2253, 0.8316, 0.2693, 0.7665, 0.2569, 0.7816, 0.3121, 0.821, 0.3204, 0.8033, 0.2569, 0.7816, 0.2445, 0.7967, 0.3037, 0.8388, 0.3121, 0.821, 0.2445, 0.7967, 0.2321, 0.8118, 0.2954, 0.8565, 0.3037, 0.8388, 0.2321, 0.8118, 0.2197, 0.827, 0.287, 0.8743, 0.2954, 0.8565, 0.2197, 0.827, 0.2073, 0.8421, 0.2787, 0.8921, 0.287, 0.8743, 0.8472, 0.56, 0.8663, 0.5645, 0.8719, 0.4964, 0.8523, 0.4966, 0.8663, 0.5645, 0.8853, 0.569, 0.8915, 0.4962, 0.8719, 0.4964, 0.8853, 0.569, 0.9044, 0.5735, 0.911, 0.496, 0.8915, 0.4962, 0.9044, 0.5735, 0.9235, 0.578, 0.9306, 0.4958, 0.911, 0.496, 0.9235, 0.578, 0.9426, 0.5825, 0.9502, 0.4956, 0.9306, 0.4958])
me_walec_003.materials.append(mat_material)
me_walec_003.use_remesh_preserve_volume = False
me_walec_003.use_remesh_preserve_attributes = False
me_walec_003.use_mirror_vertex_groups = False
me_walec_003.update()

# ---- objects
ob_walec_003 = bpy.data.objects.new('Walec.003', me_walec_003)

# ---- transforms, parenting, visibility, modifiers, constraints
ob_walec_003.location = (0.0, 0.0, 0.0)
ob_walec_003.rotation_euler = (1.571, -0.0, 0.0)
ob_walec_003.scale = (0.2, 0.2, 0.2)
ob_walec_003.lineart.crease_threshold = 0.0

# ---- collection membership
col_collection_1.objects.link(ob_walec_003)

# ---- scene / render settings (as saved in the file)
scene.frame_start = 1; scene.frame_end = 250; scene.frame_set(1)
scene.render.engine = 'BLENDER_EEVEE_NEXT'
scene.render.resolution_percentage = 50
scene.render.dither_intensity = 0.0
scene.cycles.use_denoising = False
scene.cycles.samples = 128
scene.cycles.sampling_pattern = 'TABULATED_SOBOL'
scene.cycles.use_adaptive_sampling = False
scene.cycles.use_light_tree = False
scene.cycles.blur_glossy = 0.0
scene.cycles.sample_clamp_indirect = 0.0
scene.view_settings.view_transform = 'Standard'
scene.unit_settings.scale_length = 0.01
bpy.context.view_layer.update()

# ---- added for rendering (the .blend has no active camera and no usable light): camera, sun
cam_auto = bpy.data.cameras.new('AutoCamera')
cam_auto.lens = 50.0
cam_auto.sensor_width = 36.0
cam_auto.clip_end = 1349.97
ob_auto_camera = bpy.data.objects.new('AutoCamera', cam_auto)
scene.collection.objects.link(ob_auto_camera)
ob_auto_camera.location = (76.9217, -92.3061, 101.537)
ob_auto_camera.rotation_euler = (1.09748, -7.21219e-08, 0.694738)
scene.camera = ob_auto_camera
light_auto_sun = bpy.data.lights.new('AutoSun', 'SUN')
light_auto_sun.energy = 3.0
light_auto_sun.angle = 0.0523599
ob_auto_sun = bpy.data.objects.new('AutoSun', light_auto_sun)
scene.collection.objects.link(ob_auto_sun)
ob_auto_sun.rotation_euler = (0.872665, 0.174533, 0.523599)
bpy.context.view_layer.update()
